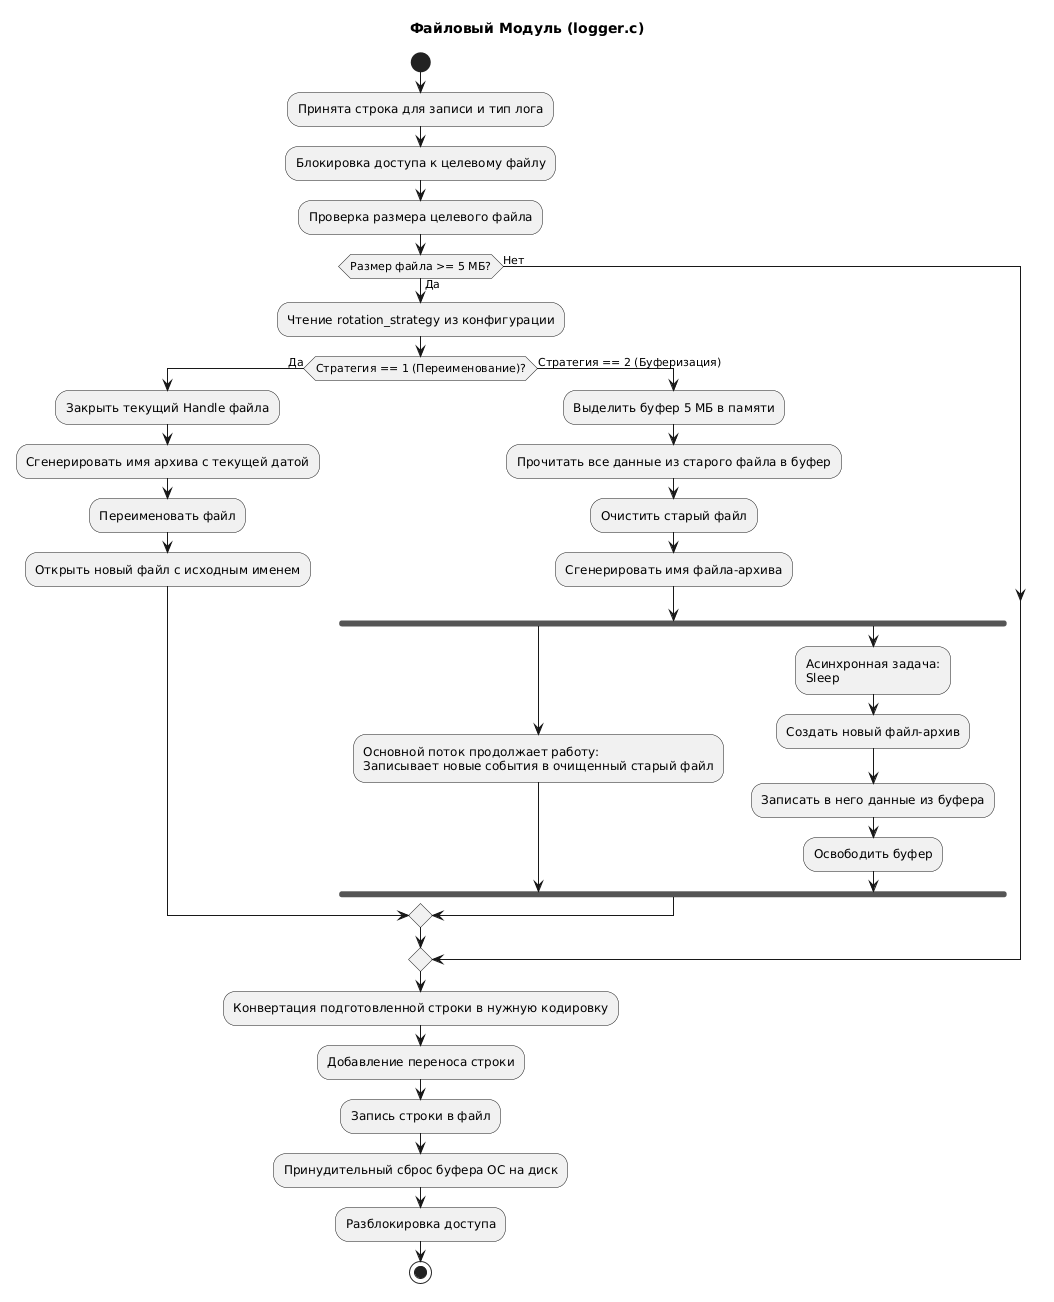

The diagram above was rendered by PlantUML. Its source (embedded in the PNG):
@startuml
title Файловый Модуль (logger.c)

start
:Принята строка для записи и тип лога;
:Блокировка доступа к целевому файлу;
:Проверка размера целевого файла;

if (Размер файла >= 5 МБ?) then (Да)
  :Чтение rotation_strategy из конфигурации;
  if (Стратегия == 1 (Переименование)?) then (Да)
    :Закрыть текущий Handle файла;
    :Сгенерировать имя архива с текущей датой;
    :Переименовать файл;
    :Открыть новый файл с исходным именем;
  else (Стратегия == 2 (Буферизация))
    :Выделить буфер 5 МБ в памяти;
    :Прочитать все данные из старого файла в буфер;
    :Очистить старый файл;
    :Сгенерировать имя файла-архива;
    
    fork
      :Основной поток продолжает работу:
      Записывает новые события в очищенный старый файл;
    fork again
      :Асинхронная задача:
      Sleep;
      :Создать новый файл-архив;
      :Записать в него данные из буфера;
      :Освободить буфер;
    end fork
  endif
else (Нет)
endif

:Конвертация подготовленной строки в нужную кодировку;
:Добавление переноса строки;
:Запись строки в файл;
:Принудительный сброс буфера ОС на диск;
:Разблокировка доступа;

stop
@enduml